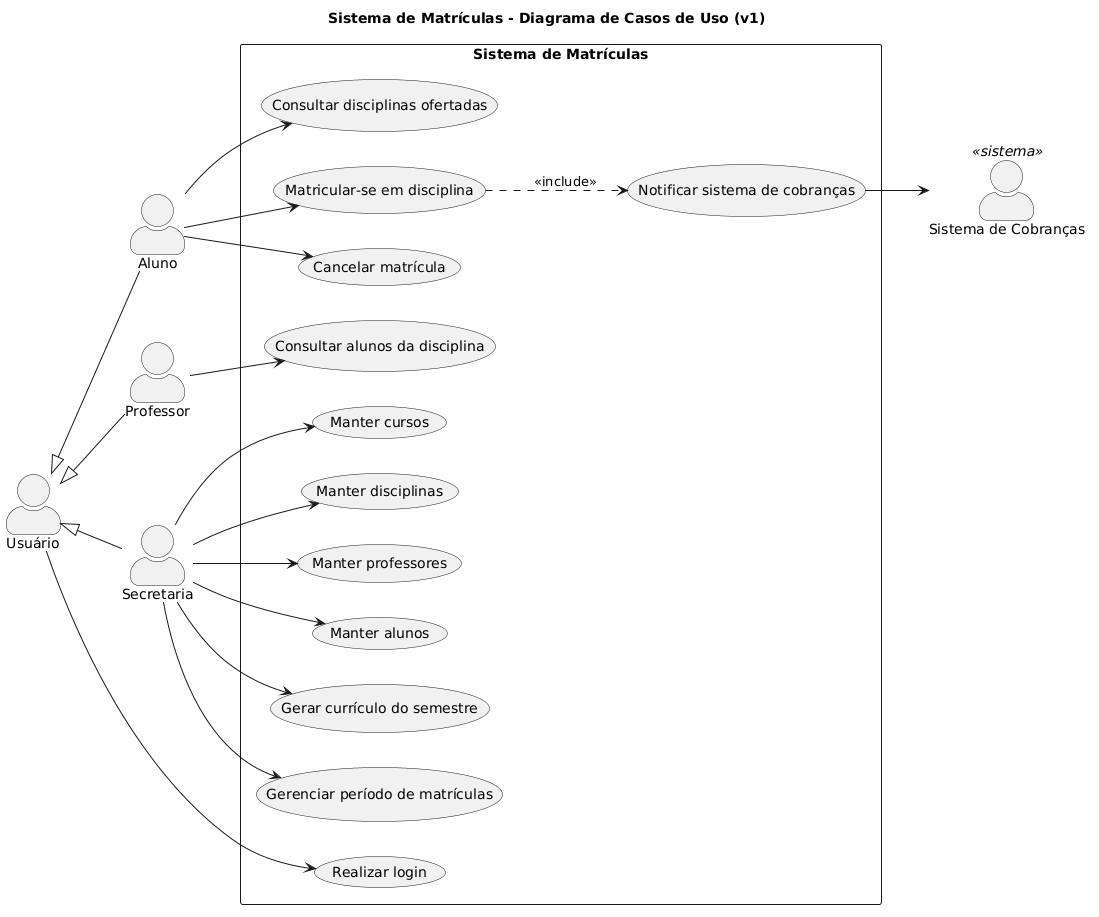

The diagram above was rendered by PlantUML. Its source (embedded in the PNG):
@startuml
title Sistema de Matrículas - Diagrama de Casos de Uso (v1)
left to right direction
skinparam actorStyle awesome
skinparam packageStyle rectangle

actor "Usuário" as Usuario
actor "Aluno" as Aluno
actor "Professor" as Professor
actor "Secretaria" as Secretaria
actor "Sistema de Cobranças" as Cobrancas <<sistema>>

Aluno -up-|> Usuario
Professor -up-|> Usuario
Secretaria -up-|> Usuario

rectangle "Sistema de Matrículas" {
  usecase "Realizar login" as UC01

  usecase "Manter cursos" as UC03
  usecase "Manter disciplinas" as UC04
  usecase "Manter professores" as UC05
  usecase "Manter alunos" as UC06
  usecase "Gerar currículo do semestre" as UC07
  usecase "Gerenciar período de matrículas" as UC08

  usecase "Consultar disciplinas ofertadas" as UC10
  usecase "Matricular-se em disciplina" as UC11
  usecase "Cancelar matrícula" as UC12
  usecase "Notificar sistema de cobranças" as UC13

  usecase "Consultar alunos da disciplina" as UC14
}

Usuario --> UC01

Secretaria --> UC03
Secretaria --> UC04
Secretaria --> UC05
Secretaria --> UC06
Secretaria --> UC07
Secretaria --> UC08

Aluno --> UC10
Aluno --> UC11
Aluno --> UC12
UC11 ..> UC13 : <<include>>
UC13 --> Cobrancas

Professor --> UC14
@enduml